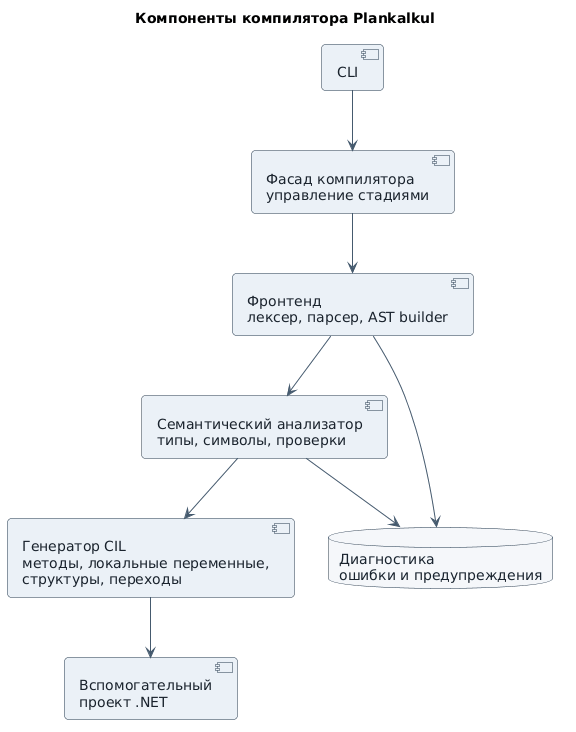

The diagram above was rendered by PlantUML. Its source (embedded in the PNG):
@startuml
title Компоненты компилятора Plankalkul

skinparam backgroundColor white
skinparam shadowing false
skinparam roundcorner 8
skinparam defaultFontName Arial
skinparam ArrowColor #455A6E
skinparam component {
  BorderColor #23374B
  BackgroundColor #EBF1F7
  FontColor #1A232D
}
skinparam database {
  BorderColor #23374B
  BackgroundColor #F5F7FA
  FontColor #1A232D
}


component "CLI" as cli
component "Фасад компилятора\nуправление стадиями" as facade
component "Фронтенд\nлексер, парсер, AST builder" as frontend
component "Семантический анализатор\nтипы, символы, проверки" as semantic
component "Генератор CIL\nметоды, локальные переменные,\nструктуры, переходы" as codegen
component "Вспомогательный\nпроект .NET" as dotnet
database "Диагностика\nошибки и предупреждения" as diag

cli --> facade
facade --> frontend
frontend --> semantic
semantic --> codegen
codegen --> dotnet
semantic --> diag
frontend --> diag
@enduml